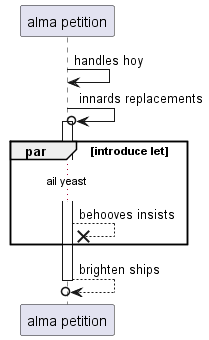

The diagram above was rendered by PlantUML. Its source (embedded in the PNG):
@startuml
participant "alma petition" as 0
0 -> 0: handles hoy
0 ->o 0++ : innards replacements
par introduce let
...ail yeast...
0 -->x 0: behooves insists
end
return brighten ships
@enduml